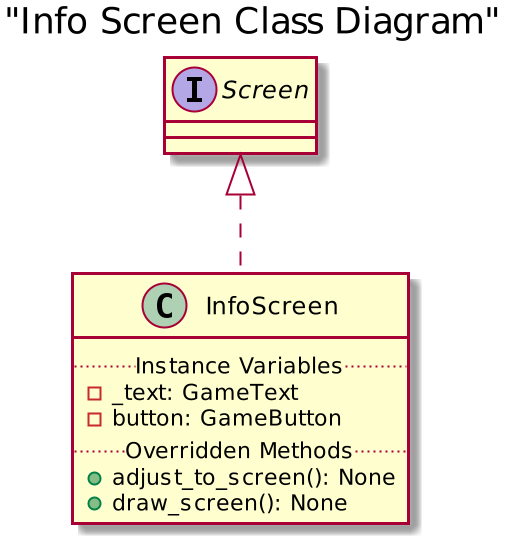

The diagram above was rendered by PlantUML. Its source (embedded in the PNG):
@startuml
scale 2
title "Info Screen Class Diagram"
class InfoScreen implements Screen{
    ..Instance Variables..
    - _text: GameText
    - button: GameButton
    ..Overridden Methods..
    + adjust_to_screen(): None
    + draw_screen(): None
}
@enduml